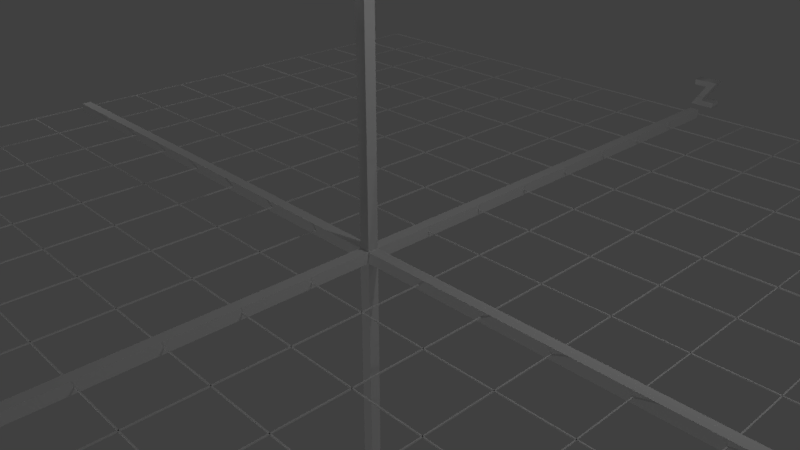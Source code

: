 # Source: grid.blend  (saved by Blender 2.79.0; exported with 4.5.12 LTS)
import bpy
from mathutils import Matrix  # noqa: F401  (used for matrix-valued properties, if any)

bpy.ops.wm.read_factory_settings(use_empty=True)
scene = bpy.context.scene
scene.name = 'Scene'

# ---- collections
col_collection_1 = bpy.data.collections.new('Collection 1'); scene.collection.children.link(col_collection_1)

# ---- materials (node trees are filled in below, after node groups)
mat_material = bpy.data.materials.new('Material')
mat_material.alpha_threshold = 0.0
mat_material.use_transparent_shadow = False
mat_material.roughness = 0.5
mat_material.line_color = (0.0, 0.0, 0.0, 1.0)

# ---- material node trees

# ---- world
world_world = bpy.data.worlds.new('World'); scene.world = world_world
world_world.color = (0.05088, 0.05088, 0.05088)
world_world.use_sun_shadow = False
world_world.sun_shadow_jitter_overblur = 0.0
world_world.cycles.sampling_method = 'MANUAL'

# ---- cameras
cam_camera = bpy.data.cameras.new('Camera')
cam_camera.clip_end = 100.0
cam_camera.lens = 35.0
cam_camera.sensor_width = 32.0
cam_camera.sensor_height = 18.0
cam_camera.ortho_scale = 7.314
cam_camera.dof.focus_distance = 0.0
cam_camera.dof.aperture_fstop = 128.0

# ---- lights
light_lamp_007 = bpy.data.lights.new('Lamp.007', 'POINT')
light_lamp_007.transmission_factor = 0.0
light_lamp_007.cutoff_distance = 30.0
light_lamp_007.energy = 100.0
light_lamp_007.shadow_buffer_clip_start = 1.001
light_lamp_007.shadow_soft_size = 0.1
light_lamp_007.shadow_maximum_resolution = 0.006
light_lamp_007.use_absolute_resolution = True
light_lamp_006 = bpy.data.lights.new('Lamp.006', 'POINT')
light_lamp_006.transmission_factor = 0.0
light_lamp_006.cutoff_distance = 30.0
light_lamp_006.energy = 100.0
light_lamp_006.shadow_buffer_clip_start = 1.001
light_lamp_006.shadow_soft_size = 0.1
light_lamp_006.shadow_maximum_resolution = 0.006
light_lamp_006.use_absolute_resolution = True
light_lamp_005 = bpy.data.lights.new('Lamp.005', 'POINT')
light_lamp_005.transmission_factor = 0.0
light_lamp_005.cutoff_distance = 30.0
light_lamp_005.energy = 100.0
light_lamp_005.shadow_buffer_clip_start = 1.001
light_lamp_005.shadow_soft_size = 0.1
light_lamp_005.shadow_maximum_resolution = 0.006
light_lamp_005.use_absolute_resolution = True
light_lamp_004 = bpy.data.lights.new('Lamp.004', 'POINT')
light_lamp_004.transmission_factor = 0.0
light_lamp_004.cutoff_distance = 30.0
light_lamp_004.energy = 100.0
light_lamp_004.shadow_buffer_clip_start = 1.001
light_lamp_004.shadow_soft_size = 0.1
light_lamp_004.shadow_maximum_resolution = 0.006
light_lamp_004.use_absolute_resolution = True
light_lamp_003 = bpy.data.lights.new('Lamp.003', 'POINT')
light_lamp_003.transmission_factor = 0.0
light_lamp_003.cutoff_distance = 30.0
light_lamp_003.energy = 100.0
light_lamp_003.shadow_buffer_clip_start = 1.001
light_lamp_003.shadow_soft_size = 0.1
light_lamp_003.shadow_maximum_resolution = 0.006
light_lamp_003.use_absolute_resolution = True
light_lamp_002 = bpy.data.lights.new('Lamp.002', 'POINT')
light_lamp_002.transmission_factor = 0.0
light_lamp_002.cutoff_distance = 30.0
light_lamp_002.energy = 100.0
light_lamp_002.shadow_buffer_clip_start = 1.001
light_lamp_002.shadow_soft_size = 0.1
light_lamp_002.shadow_maximum_resolution = 0.006
light_lamp_002.use_absolute_resolution = True
light_lamp_001 = bpy.data.lights.new('Lamp.001', 'POINT')
light_lamp_001.transmission_factor = 0.0
light_lamp_001.cutoff_distance = 30.0
light_lamp_001.energy = 100.0
light_lamp_001.shadow_buffer_clip_start = 1.001
light_lamp_001.shadow_soft_size = 0.1
light_lamp_001.shadow_maximum_resolution = 0.006
light_lamp_001.use_absolute_resolution = True
light_lamp = bpy.data.lights.new('Lamp', 'POINT')
light_lamp.transmission_factor = 0.0
light_lamp.cutoff_distance = 30.0
light_lamp.energy = 100.0
light_lamp.shadow_buffer_clip_start = 1.001
light_lamp.shadow_soft_size = 0.1
light_lamp.shadow_maximum_resolution = 0.006
light_lamp.use_absolute_resolution = True

# ---- meshes
me_cube = bpy.data.meshes.new('Cube')
me_cube.from_pydata([(1.0, 10.0, -10.0), (1.0, -10.0, -10.0), (-1.0, -10.0, -10.0), (-1.0, 10.0, -10.0), (1.0, 10.0, 10.0), (1.0, -10.0, 10.0), (-1.0, -10.0, 10.0), (-1.0, 10.0, 10.0), (1.0, 126.0, -1.0), (1.0, 124.0, -1.0), (-1.0, 124.0, -1.0), (-1.0, 126.0, -1.0), (1.0, 126.0, 1.0), (1.0, 124.0, 1.0), (-1.0, 124.0, 1.0), (-1.0, 126.0, 1.0), (1.0, 251.0, -1.0), (1.0, 249.0, -1.0), (-1.0, 249.0, -1.0), (-1.0, 251.0, -1.0), (1.0, 251.0, 1.0), (1.0, 249.0, 1.0), (-1.0, 249.0, 1.0), (-1.0, 251.0, 1.0), (1.0, 376.0, -1.0), (1.0, 374.0, -1.0), (-1.0, 374.0, -1.0), (-1.0, 376.0, -1.0), (1.0, 376.0, 1.0), (1.0, 374.0, 1.0), (-1.0, 374.0, 1.0), (-1.0, 376.0, 1.0), (1.0, 501.0, -1.0), (1.0, 499.0, -1.0), (-1.0, 499.0, -1.0), (-1.0, 501.0, -1.0), (1.0, 501.0, 1.0), (1.0, 499.0, 1.0), (-1.0, 499.0, 1.0), (-1.0, 501.0, 1.0), (1.0, 626.0, -1.0), (1.0, 624.0, -1.0), (-1.0, 624.0, -1.0), (-1.0, 626.0, -1.0), (1.0, 626.0, 1.0), (1.0, 624.0, 1.0), (-1.0, 624.0, 1.0), (-1.0, 626.0, 1.0), (1.0, 751.0, -1.0), (1.0, 749.0, -1.0), (-1.0, 749.0, -1.0), (-1.0, 751.0, -1.0), (1.0, 751.0, 1.0), (1.0, 749.0, 1.0), (-1.0, 749.0, 1.0), (-1.0, 751.0, 1.0), (1.0, 876.0, -1.0), (1.0, 874.0, -1.0), (-1.0, 874.0, -1.0), (-1.0, 876.0, -1.0), (1.0, 876.0, 1.0), (1.0, 874.0, 1.0), (-1.0, 874.0, 1.0), (-1.0, 876.0, 1.0), (1.0, 1001.0, -1.0), (1.0, 999.0, -1.0), (-1.0, 999.0, -1.0), (-1.0, 1001.0, -1.0), (1.0, 1001.0, 1.0), (1.0, 999.0, 1.0), (-1.0, 999.0, 1.0), (-1.0, 1001.0, 1.0), (1.0, -124.0, -1.0), (1.0, -126.0, -1.0), (-1.0, -126.0, -1.0), (-1.0, -124.0, -1.0), (1.0, -124.0, 1.0), (1.0, -126.0, 1.0), (-1.0, -126.0, 1.0), (-1.0, -124.0, 1.0), (1.0, -249.0, -1.0), (1.0, -251.0, -1.0), (-1.0, -251.0, -1.0), (-1.0, -249.0, -1.0), (1.0, -249.0, 1.0), (1.0, -251.0, 1.0), (-1.0, -251.0, 1.0), (-1.0, -249.0, 1.0), (1.0, -374.0, -1.0), (1.0, -376.0, -1.0), (-1.0, -376.0, -1.0), (-1.0, -374.0, -1.0), (1.0, -374.0, 1.0), (1.0, -376.0, 1.0), (-1.0, -376.0, 1.0), (-1.0, -374.0, 1.0), (1.0, -499.0, -1.0), (1.0, -501.0, -1.0), (-1.0, -501.0, -1.0), (-1.0, -499.0, -1.0), (1.0, -499.0, 1.0), (1.0, -501.0, 1.0), (-1.0, -501.0, 1.0), (-1.0, -499.0, 1.0), (1.0, -624.0, -1.0), (1.0, -626.0, -1.0), (-1.0, -626.0, -1.0), (-1.0, -624.0, -1.0), (1.0, -624.0, 1.0), (1.0, -626.0, 1.0), (-1.0, -626.0, 1.0), (-1.0, -624.0, 1.0), (1.0, -749.0, -1.0), (1.0, -751.0, -1.0), (-1.0, -751.0, -1.0), (-1.0, -749.0, -1.0), (1.0, -749.0, 1.0), (1.0, -751.0, 1.0), (-1.0, -751.0, 1.0), (-1.0, -749.0, 1.0), (1.0, -874.0, -1.0), (1.0, -876.0, -1.0), (-1.0, -876.0, -1.0), (-1.0, -874.0, -1.0), (1.0, -874.0, 1.0), (1.0, -876.0, 1.0), (-1.0, -876.0, 1.0), (-1.0, -874.0, 1.0), (1.0, -999.0, -1.0), (1.0, -1001.0, -1.0), (-1.0, -1001.0, -1.0), (-1.0, -999.0, -1.0), (1.0, -999.0, 1.0), (1.0, -1001.0, 1.0), (-1.0, -1001.0, 1.0), (-1.0, -999.0, 1.0), (-0.01, 1000.0, -10.0), (0.009999, 1000.0, -10.0), (0.01, -1000.0, -10.0), (-0.01, -1000.0, -10.0), (-0.01, 1000.0, 10.0), (0.009999, 1000.0, 10.0), (0.01, -1000.0, 10.0), (-0.01, -1000.0, 10.0), (-0.126, 1000.0, -1.0), (-0.124, 1000.0, -1.0), (-0.124, -1000.0, -1.0), (-0.126, -1000.0, -1.0), (-0.126, 1000.0, 1.0), (-0.124, 1000.0, 1.0), (-0.124, -1000.0, 1.0), (-0.126, -1000.0, 1.0), (-0.251, 1000.0, -1.0), (-0.249, 1000.0, -1.0), (-0.249, -1000.0, -1.0), (-0.251, -1000.0, -1.0), (-0.251, 1000.0, 1.0), (-0.249, 1000.0, 1.0), (-0.249, -1000.0, 1.0), (-0.251, -1000.0, 1.0), (-0.376, 1000.0, -1.0), (-0.374, 1000.0, -1.0), (-0.374, -1000.0, -1.0), (-0.376, -1000.0, -1.0), (-0.376, 1000.0, 1.0), (-0.374, 1000.0, 1.0), (-0.374, -1000.0, 1.0), (-0.376, -1000.0, 1.0), (-0.501, 1000.0, -1.0), (-0.499, 1000.0, -1.0), (-0.499, -1000.0, -1.0), (-0.501, -1000.0, -1.0), (-0.501, 1000.0, 1.0), (-0.499, 1000.0, 1.0), (-0.499, -1000.0, 1.0), (-0.501, -1000.0, 1.0), (-0.626, 1000.0, -1.0), (-0.624, 1000.0, -1.0), (-0.624, -1000.0, -1.0), (-0.626, -1000.0, -1.0), (-0.626, 1000.0, 1.0), (-0.624, 1000.0, 1.0), (-0.624, -1000.0, 1.0), (-0.626, -1000.0, 1.0), (-0.751, 1000.0, -1.0), (-0.749, 1000.0, -1.0), (-0.749, -1000.0, -1.0), (-0.751, -1000.0, -1.0), (-0.751, 1000.0, 1.0), (-0.749, 1000.0, 1.0), (-0.749, -1000.0, 1.0), (-0.751, -1000.0, 1.0), (-0.876, 1000.0, -1.0), (-0.874, 1000.0, -1.0), (-0.874, -1000.0, -1.0), (-0.876, -1000.0, -1.0), (-0.876, 1000.0, 1.0), (-0.874, 1000.0, 1.0), (-0.874, -1000.0, 1.0), (-0.876, -1000.0, 1.0), (-1.001, 1000.0, -1.0), (-0.999, 1000.0, -1.0), (-0.999, -1000.0, -1.0), (-1.001, -1000.0, -1.0), (-1.001, 1000.0, 1.0), (-0.999, 1000.0, 1.0), (-0.999, -1000.0, 1.0), (-1.001, -1000.0, 1.0), (0.124, 1000.0, -1.0), (0.126, 1000.0, -1.0), (0.126, -1000.0, -1.0), (0.124, -1000.0, -1.0), (0.124, 1000.0, 1.0), (0.126, 1000.0, 1.0), (0.126, -1000.0, 1.0), (0.124, -1000.0, 1.0), (0.249, 1000.0, -1.0), (0.251, 1000.0, -1.0), (0.251, -1000.0, -1.0), (0.249, -1000.0, -1.0), (0.249, 1000.0, 1.0), (0.251, 1000.0, 1.0), (0.251, -1000.0, 1.0), (0.249, -1000.0, 1.0), (0.374, 1000.0, -1.0), (0.376, 1000.0, -1.0), (0.376, -1000.0, -1.0), (0.374, -1000.0, -1.0), (0.374, 1000.0, 1.0), (0.376, 1000.0, 1.0), (0.376, -1000.0, 1.0), (0.374, -1000.0, 1.0), (0.499, 1000.0, -1.0), (0.501, 1000.0, -1.0), (0.501, -1000.0, -1.0), (0.499, -1000.0, -1.0), (0.499, 1000.0, 1.0), (0.501, 1000.0, 1.0), (0.501, -1000.0, 1.0), (0.499, -1000.0, 1.0), (0.624, 1000.0, -1.0), (0.626, 1000.0, -1.0), (0.626, -1000.0, -1.0), (0.624, -1000.0, -1.0), (0.624, 1000.0, 1.0), (0.626, 1000.0, 1.0), (0.626, -1000.0, 1.0), (0.624, -1000.0, 1.0), (0.749, 1000.0, -1.0), (0.751, 1000.0, -1.0), (0.751, -1000.0, -1.0), (0.749, -1000.0, -1.0), (0.749, 1000.0, 1.0), (0.751, 1000.0, 1.0), (0.751, -1000.0, 1.0), (0.749, -1000.0, 1.0), (0.874, 1000.0, -1.0), (0.876, 1000.0, -1.0), (0.876, -1000.0, -1.0), (0.874, -1000.0, -1.0), (0.874, 1000.0, 1.0), (0.876, 1000.0, 1.0), (0.876, -1000.0, 1.0), (0.874, -1000.0, 1.0), (0.999, 1000.0, -1.0), (1.001, 1000.0, -1.0), (1.001, -1000.0, -1.0), (0.999, -1000.0, -1.0), (0.999, 1000.0, 1.0), (1.001, 1000.0, 1.0), (1.001, -1000.0, 1.0), (0.999, -1000.0, 1.0), (-0.01, -10.0, -1000.0), (0.009999, -10.0, -1000.0), (0.01, -10.0, 1000.0), (-0.01, -10.0, 1000.0), (-0.01, 10.0, -1000.0), (0.009999, 10.0, -1000.0), (0.01, 10.0, 1000.0), (-0.01, 10.0, 1000.0)], [], [(0, 1, 2, 3), (4, 7, 6, 5), (0, 4, 5, 1), (1, 5, 6, 2), (2, 6, 7, 3), (4, 0, 3, 7), (8, 9, 10, 11), (12, 15, 14, 13), (8, 12, 13, 9), (9, 13, 14, 10), (10, 14, 15, 11), (12, 8, 11, 15), (16, 17, 18, 19), (20, 23, 22, 21), (16, 20, 21, 17), (17, 21, 22, 18), (18, 22, 23, 19), (20, 16, 19, 23), (24, 25, 26, 27), (28, 31, 30, 29), (24, 28, 29, 25), (25, 29, 30, 26), (26, 30, 31, 27), (28, 24, 27, 31), (32, 33, 34, 35), (36, 39, 38, 37), (32, 36, 37, 33), (33, 37, 38, 34), (34, 38, 39, 35), (36, 32, 35, 39), (40, 41, 42, 43), (44, 47, 46, 45), (40, 44, 45, 41), (41, 45, 46, 42), (42, 46, 47, 43), (44, 40, 43, 47), (48, 49, 50, 51), (52, 55, 54, 53), (48, 52, 53, 49), (49, 53, 54, 50), (50, 54, 55, 51), (52, 48, 51, 55), (56, 57, 58, 59), (60, 63, 62, 61), (56, 60, 61, 57), (57, 61, 62, 58), (58, 62, 63, 59), (60, 56, 59, 63), (64, 65, 66, 67), (68, 71, 70, 69), (64, 68, 69, 65), (65, 69, 70, 66), (66, 70, 71, 67), (68, 64, 67, 71), (72, 73, 74, 75), (76, 79, 78, 77), (72, 76, 77, 73), (73, 77, 78, 74), (74, 78, 79, 75), (76, 72, 75, 79), (80, 81, 82, 83), (84, 87, 86, 85), (80, 84, 85, 81), (81, 85, 86, 82), (82, 86, 87, 83), (84, 80, 83, 87), (88, 89, 90, 91), (92, 95, 94, 93), (88, 92, 93, 89), (89, 93, 94, 90), (90, 94, 95, 91), (92, 88, 91, 95), (96, 97, 98, 99), (100, 103, 102, 101), (96, 100, 101, 97), (97, 101, 102, 98), (98, 102, 103, 99), (100, 96, 99, 103), (104, 105, 106, 107), (108, 111, 110, 109), (104, 108, 109, 105), (105, 109, 110, 106), (106, 110, 111, 107), (108, 104, 107, 111), (112, 113, 114, 115), (116, 119, 118, 117), (112, 116, 117, 113), (113, 117, 118, 114), (114, 118, 119, 115), (116, 112, 115, 119), (120, 121, 122, 123), (124, 127, 126, 125), (120, 124, 125, 121), (121, 125, 126, 122), (122, 126, 127, 123), (124, 120, 123, 127), (128, 129, 130, 131), (132, 135, 134, 133), (128, 132, 133, 129), (129, 133, 134, 130), (130, 134, 135, 131), (132, 128, 131, 135), (136, 137, 138, 139), (140, 143, 142, 141), (136, 140, 141, 137), (137, 141, 142, 138), (138, 142, 143, 139), (140, 136, 139, 143), (144, 145, 146, 147), (148, 151, 150, 149), (144, 148, 149, 145), (145, 149, 150, 146), (146, 150, 151, 147), (148, 144, 147, 151), (152, 153, 154, 155), (156, 159, 158, 157), (152, 156, 157, 153), (153, 157, 158, 154), (154, 158, 159, 155), (156, 152, 155, 159), (160, 161, 162, 163), (164, 167, 166, 165), (160, 164, 165, 161), (161, 165, 166, 162), (162, 166, 167, 163), (164, 160, 163, 167), (168, 169, 170, 171), (172, 175, 174, 173), (168, 172, 173, 169), (169, 173, 174, 170), (170, 174, 175, 171), (172, 168, 171, 175), (176, 177, 178, 179), (180, 183, 182, 181), (176, 180, 181, 177), (177, 181, 182, 178), (178, 182, 183, 179), (180, 176, 179, 183), (184, 185, 186, 187), (188, 191, 190, 189), (184, 188, 189, 185), (185, 189, 190, 186), (186, 190, 191, 187), (188, 184, 187, 191), (192, 193, 194, 195), (196, 199, 198, 197), (192, 196, 197, 193), (193, 197, 198, 194), (194, 198, 199, 195), (196, 192, 195, 199), (200, 201, 202, 203), (204, 207, 206, 205), (200, 204, 205, 201), (201, 205, 206, 202), (202, 206, 207, 203), (204, 200, 203, 207), (208, 209, 210, 211), (212, 215, 214, 213), (208, 212, 213, 209), (209, 213, 214, 210), (210, 214, 215, 211), (212, 208, 211, 215), (216, 217, 218, 219), (220, 223, 222, 221), (216, 220, 221, 217), (217, 221, 222, 218), (218, 222, 223, 219), (220, 216, 219, 223), (224, 225, 226, 227), (228, 231, 230, 229), (224, 228, 229, 225), (225, 229, 230, 226), (226, 230, 231, 227), (228, 224, 227, 231), (232, 233, 234, 235), (236, 239, 238, 237), (232, 236, 237, 233), (233, 237, 238, 234), (234, 238, 239, 235), (236, 232, 235, 239), (240, 241, 242, 243), (244, 247, 246, 245), (240, 244, 245, 241), (241, 245, 246, 242), (242, 246, 247, 243), (244, 240, 243, 247), (248, 249, 250, 251), (252, 255, 254, 253), (248, 252, 253, 249), (249, 253, 254, 250), (250, 254, 255, 251), (252, 248, 251, 255), (256, 257, 258, 259), (260, 263, 262, 261), (256, 260, 261, 257), (257, 261, 262, 258), (258, 262, 263, 259), (260, 256, 259, 263), (264, 265, 266, 267), (268, 271, 270, 269), (264, 268, 269, 265), (265, 269, 270, 266), (266, 270, 271, 267), (268, 264, 267, 271), (272, 273, 274, 275), (276, 279, 278, 277), (272, 276, 277, 273), (273, 277, 278, 274), (274, 278, 279, 275), (276, 272, 275, 279)])
_uv = me_cube.uv_layers.new(name='UVMap')
_uv.uv.foreach_set('vector', [0.5233, 0.08772, 0.5233, 0.04821, 0.5715, 0.04821, 0.5715, 0.08772, 0.5764, 0.08488, 0.5262, 0.08488, 0.5262, 0.04372, 0.5764, 0.04372, 0.5618, 0.5351, 0.5558, 0.5351, 0.5558, 0.5346, 0.5618, 0.5346, 0.5802, 0.04188, 0.5802, 0.08328, 0.5301, 0.08328, 0.5301, 0.04188, 0.5618, 0.5356, 0.5558, 0.5356, 0.5558, 0.5351, 0.5618, 0.5351, 0.5807, 0.04491, 0.5807, 0.08071, 0.5374, 0.08071, 0.5374, 0.04491, 0.5564, 0.5368, 0.5564, 0.5368, 0.557, 0.5368, 0.557, 0.5368, 0.5564, 0.5359, 0.557, 0.5359, 0.557, 0.536, 0.5564, 0.536, 0.557, 0.5364, 0.5564, 0.5364, 0.5564, 0.5364, 0.557, 0.5364, 0.557, 0.5368, 0.557, 0.5367, 0.5576, 0.5367, 0.5576, 0.5368, 0.557, 0.537, 0.5564, 0.537, 0.5564, 0.537, 0.557, 0.537, 0.5576, 0.5359, 0.5576, 0.536, 0.557, 0.536, 0.557, 0.5359, 0.5564, 0.5371, 0.557, 0.5371, 0.557, 0.5372, 0.5564, 0.5372, 0.5558, 0.5381, 0.5564, 0.5381, 0.5564, 0.5381, 0.5558, 0.5381, 0.557, 0.5378, 0.5564, 0.5378, 0.5564, 0.5377, 0.557, 0.5377, 0.5576, 0.5366, 0.5576, 0.5367, 0.557, 0.5367, 0.557, 0.5366, 0.557, 0.5359, 0.5564, 0.5359, 0.5564, 0.5359, 0.557, 0.5359, 0.557, 0.5356, 0.557, 0.5356, 0.5576, 0.5356, 0.5576, 0.5356, 0.5564, 0.5369, 0.557, 0.5369, 0.557, 0.537, 0.5564, 0.537, 0.5558, 0.5379, 0.5564, 0.5379, 0.5564, 0.5379, 0.5558, 0.5379, 0.557, 0.5363, 0.5564, 0.5363, 0.5564, 0.5363, 0.557, 0.5363, 0.557, 0.5373, 0.557, 0.5372, 0.5576, 0.5372, 0.5576, 0.5373, 0.557, 0.5358, 0.5564, 0.5358, 0.5564, 0.5358, 0.557, 0.5358, 0.5576, 0.5357, 0.5576, 0.5358, 0.557, 0.5358, 0.557, 0.5357, 0.5558, 0.538, 0.5564, 0.538, 0.5564, 0.5381, 0.5558, 0.5381, 0.5564, 0.536, 0.557, 0.536, 0.557, 0.5361, 0.5564, 0.5361, 0.557, 0.5359, 0.5564, 0.5359, 0.5564, 0.5358, 0.557, 0.5358, 0.5576, 0.5369, 0.5576, 0.5369, 0.557, 0.5369, 0.557, 0.5369, 0.557, 0.5356, 0.5564, 0.5356, 0.5564, 0.5356, 0.557, 0.5356, 0.5576, 0.5356, 0.5576, 0.5357, 0.557, 0.5357, 0.557, 0.5356, 0.5564, 0.5379, 0.5564, 0.5378, 0.557, 0.5378, 0.557, 0.5379, 0.557, 0.5358, 0.5564, 0.5358, 0.5564, 0.5357, 0.557, 0.5357, 0.557, 0.5376, 0.5564, 0.5376, 0.5564, 0.5376, 0.557, 0.5376, 0.557, 0.5368, 0.557, 0.5368, 0.5576, 0.5368, 0.5576, 0.5368, 0.557, 0.5357, 0.5564, 0.5357, 0.5564, 0.5356, 0.557, 0.5356, 0.5576, 0.536, 0.5576, 0.5361, 0.557, 0.5361, 0.557, 0.536, 0.5564, 0.5377, 0.5558, 0.5377, 0.5558, 0.5377, 0.5564, 0.5377, 0.5564, 0.538, 0.557, 0.538, 0.557, 0.538, 0.5564, 0.538, 0.557, 0.5357, 0.5564, 0.5357, 0.5564, 0.5357, 0.557, 0.5357, 0.5576, 0.5371, 0.5576, 0.5371, 0.557, 0.5371, 0.557, 0.5371, 0.5564, 0.5379, 0.5558, 0.5379, 0.5558, 0.5378, 0.5564, 0.5378, 0.5576, 0.537, 0.5576, 0.537, 0.557, 0.537, 0.557, 0.537, 0.5558, 0.5376, 0.5564, 0.5376, 0.5564, 0.5376, 0.5558, 0.5376, 0.5564, 0.5382, 0.5558, 0.5382, 0.5558, 0.5382, 0.5564, 0.5382, 0.557, 0.5379, 0.5564, 0.5379, 0.5564, 0.5379, 0.557, 0.5379, 0.557, 0.5373, 0.557, 0.5373, 0.5576, 0.5373, 0.5576, 0.5373, 0.5564, 0.5378, 0.5558, 0.5378, 0.5558, 0.5378, 0.5564, 0.5378, 0.5576, 0.5382, 0.5576, 0.5382, 0.557, 0.5382, 0.557, 0.5382, 0.5558, 0.538, 0.5564, 0.538, 0.5564, 0.538, 0.5558, 0.538, 0.5564, 0.5366, 0.557, 0.5366, 0.557, 0.5367, 0.5564, 0.5367, 0.557, 0.5366, 0.5564, 0.5366, 0.5564, 0.5365, 0.557, 0.5365, 0.557, 0.5382, 0.557, 0.5382, 0.5564, 0.5382, 0.5564, 0.5382, 0.5564, 0.5382, 0.5564, 0.5381, 0.557, 0.5381, 0.557, 0.5382, 0.557, 0.5359, 0.557, 0.5358, 0.5576, 0.5358, 0.5576, 0.5359, 0.5564, 0.5373, 0.557, 0.5373, 0.557, 0.5374, 0.5564, 0.5374, 0.5564, 0.5365, 0.557, 0.5365, 0.557, 0.5365, 0.5564, 0.5365, 0.557, 0.5374, 0.5564, 0.5374, 0.5564, 0.5374, 0.557, 0.5374, 0.5576, 0.5371, 0.5576, 0.5372, 0.557, 0.5372, 0.557, 0.5371, 0.557, 0.5362, 0.5564, 0.5362, 0.5564, 0.5361, 0.557, 0.5361, 0.557, 0.5359, 0.557, 0.5359, 0.5576, 0.5359, 0.5576, 0.5359, 0.5564, 0.5371, 0.557, 0.5371, 0.557, 0.5371, 0.5564, 0.5371, 0.5564, 0.5369, 0.5564, 0.5369, 0.557, 0.5369, 0.557, 0.5369, 0.557, 0.5373, 0.5564, 0.5373, 0.5564, 0.5372, 0.557, 0.5372, 0.5576, 0.5366, 0.5576, 0.5366, 0.557, 0.5366, 0.557, 0.5366, 0.557, 0.5369, 0.5564, 0.5369, 0.5564, 0.5368, 0.557, 0.5368, 0.5576, 0.5381, 0.5576, 0.5381, 0.557, 0.5381, 0.557, 0.5381, 0.5564, 0.5372, 0.557, 0.5372, 0.557, 0.5372, 0.5564, 0.5372, 0.5564, 0.5373, 0.5564, 0.5373, 0.557, 0.5373, 0.557, 0.5373, 0.557, 0.5377, 0.5564, 0.5377, 0.5564, 0.5377, 0.557, 0.5377, 0.5576, 0.5368, 0.5576, 0.5369, 0.557, 0.5369, 0.557, 0.5368, 0.557, 0.536, 0.5564, 0.536, 0.5564, 0.536, 0.557, 0.536, 0.5576, 0.536, 0.5576, 0.536, 0.557, 0.536, 0.557, 0.536, 0.5564, 0.5364, 0.5564, 0.5363, 0.557, 0.5363, 0.557, 0.5364, 0.5558, 0.5381, 0.5564, 0.5381, 0.5564, 0.5382, 0.5558, 0.5382, 0.557, 0.5378, 0.5564, 0.5378, 0.5564, 0.5378, 0.557, 0.5378, 0.557, 0.5372, 0.557, 0.5372, 0.5576, 0.5372, 0.5576, 0.5372, 0.557, 0.5375, 0.5564, 0.5375, 0.5564, 0.5374, 0.557, 0.5374, 0.5576, 0.5357, 0.5576, 0.5357, 0.557, 0.5357, 0.557, 0.5357, 0.5564, 0.5363, 0.5564, 0.5362, 0.557, 0.5362, 0.557, 0.5363, 0.557, 0.5367, 0.557, 0.5367, 0.5564, 0.5367, 0.5564, 0.5367, 0.557, 0.5377, 0.5564, 0.5377, 0.5564, 0.5376, 0.557, 0.5376, 0.5576, 0.5367, 0.5576, 0.5367, 0.557, 0.5367, 0.557, 0.5367, 0.557, 0.5361, 0.5564, 0.5361, 0.5564, 0.5361, 0.557, 0.5361, 0.557, 0.5375, 0.557, 0.5375, 0.5576, 0.5375, 0.5576, 0.5375, 0.5564, 0.5367, 0.557, 0.5367, 0.557, 0.5368, 0.5564, 0.5368, 0.5564, 0.5379, 0.557, 0.5379, 0.557, 0.538, 0.5564, 0.538, 0.5564, 0.5376, 0.557, 0.5376, 0.557, 0.5376, 0.5564, 0.5376, 0.5564, 0.5381, 0.5564, 0.5381, 0.557, 0.5381, 0.557, 0.5381, 0.5564, 0.538, 0.5558, 0.538, 0.5558, 0.5379, 0.5564, 0.5379, 0.557, 0.5358, 0.557, 0.5358, 0.5576, 0.5358, 0.5576, 0.5358, 0.5558, 0.5376, 0.5564, 0.5376, 0.5564, 0.5377, 0.5558, 0.5377, 0.5564, 0.5362, 0.5564, 0.5362, 0.557, 0.5362, 0.557, 0.5362, 0.557, 0.5375, 0.5564, 0.5375, 0.5564, 0.5375, 0.557, 0.5375, 0.557, 0.5374, 0.557, 0.5373, 0.5576, 0.5373, 0.5576, 0.5374, 0.5564, 0.5378, 0.5558, 0.5378, 0.5558, 0.5377, 0.5564, 0.5377, 0.5576, 0.5374, 0.5576, 0.5375, 0.557, 0.5375, 0.557, 0.5374, 0.5564, 0.5366, 0.557, 0.5366, 0.557, 0.5366, 0.5564, 0.5366, 0.5558, 0.5376, 0.5564, 0.5376, 0.5564, 0.5376, 0.5558, 0.5376, 0.557, 0.5365, 0.5564, 0.5365, 0.5564, 0.5364, 0.557, 0.5364, 0.5576, 0.5369, 0.5576, 0.537, 0.557, 0.537, 0.557, 0.5369, 0.5564, 0.5381, 0.5564, 0.538, 0.557, 0.538, 0.557, 0.5381, 0.5576, 0.5374, 0.5576, 0.5374, 0.557, 0.5374, 0.557, 0.5374, 0.9894, 0.7846, 0.9077, 0.7846, 0.9077, 0.709, 0.9894, 0.709, 0.9256, 0.7319, 0.9256, 0.7734, 0.966, 0.7744, 0.966, 0.7329, 0.557, 0.538, 0.557, 0.5376, 0.557, 0.5376, 0.557, 0.538, 0.9726, 0.7784, 0.9183, 0.7784, 0.9183, 0.7255, 0.9726, 0.7255, 0.557, 0.538, 0.557, 0.5376, 0.557, 0.5376, 0.557, 0.538, 0.9833, 0.7853, 0.9258, 0.7853, 0.9258, 0.7302, 0.9833, 0.7302, 0.5618, 0.5835, 0.5618, 0.5835, 0.5618, 0.5346, 0.5618, 0.5346, 0.5618, 0.5346, 0.5618, 0.5835, 0.5618, 0.5835, 0.5618, 0.5346, 0.557, 0.5361, 0.557, 0.5361, 0.557, 0.5361, 0.557, 0.5361, 0.5439, 0.5835, 0.5433, 0.5835, 0.5433, 0.5346, 0.5439, 0.5346, 0.557, 0.5365, 0.557, 0.5365, 0.557, 0.5365, 0.557, 0.5365, 0.5558, 0.5835, 0.5552, 0.5835, 0.5552, 0.5346, 0.5558, 0.5346, 0.5618, 0.5346, 0.5618, 0.5346, 0.5618, 0.5835, 0.5618, 0.5835, 0.5618, 0.5346, 0.5618, 0.5835, 0.5618, 0.5835, 0.5618, 0.5346, 0.557, 0.5362, 0.557, 0.5361, 0.557, 0.5361, 0.557, 0.5362, 0.5445, 0.5835, 0.5439, 0.5835, 0.5439, 0.5346, 0.5445, 0.5346, 0.557, 0.5362, 0.557, 0.5362, 0.557, 0.5362, 0.557, 0.5362, 0.5546, 0.5835, 0.554, 0.5835, 0.554, 0.5346, 0.5546, 0.5346, 0.5618, 0.5835, 0.5618, 0.5835, 0.5618, 0.5346, 0.5618, 0.5346, 0.5618, 0.5835, 0.5618, 0.5346, 0.5618, 0.5346, 0.5618, 0.5835, 0.557, 0.5362, 0.557, 0.5363, 0.557, 0.5363, 0.557, 0.5362, 0.5457, 0.5835, 0.5451, 0.5835, 0.5451, 0.5346, 0.5457, 0.5346, 0.557, 0.5365, 0.557, 0.5365, 0.557, 0.5365, 0.557, 0.5365, 0.5552, 0.5835, 0.5546, 0.5835, 0.5546, 0.5346, 0.5552, 0.5346, 0.5618, 0.5835, 0.5618, 0.5835, 0.5618, 0.5346, 0.5618, 0.5346, 0.5618, 0.5346, 0.5618, 0.5835, 0.5618, 0.5835, 0.5618, 0.5346, 0.557, 0.5364, 0.557, 0.5363, 0.557, 0.5363, 0.557, 0.5364, 0.5379, 0.5835, 0.5373, 0.5835, 0.5373, 0.5346, 0.5379, 0.5346, 0.557, 0.5363, 0.557, 0.5363, 0.557, 0.5363, 0.557, 0.5363, 0.554, 0.5835, 0.5534, 0.5835, 0.5534, 0.5346, 0.554, 0.5346, 0.5618, 0.5835, 0.5618, 0.5835, 0.5618, 0.5346, 0.5618, 0.5346, 0.5618, 0.5835, 0.5618, 0.5346, 0.5618, 0.5346, 0.5618, 0.5835, 0.557, 0.5365, 0.557, 0.5365, 0.557, 0.5365, 0.557, 0.5365, 0.5421, 0.5835, 0.5415, 0.5835, 0.5415, 0.5346, 0.5421, 0.5346, 0.557, 0.5364, 0.557, 0.5365, 0.557, 0.5365, 0.557, 0.5364, 0.5498, 0.5835, 0.5493, 0.5835, 0.5493, 0.5346, 0.5498, 0.5346, 0.5618, 0.5835, 0.5618, 0.5835, 0.5618, 0.5346, 0.5618, 0.5346, 0.5618, 0.5835, 0.5618, 0.5346, 0.5618, 0.5346, 0.5618, 0.5835, 0.557, 0.5364, 0.557, 0.5364, 0.557, 0.5364, 0.557, 0.5364, 0.5427, 0.5835, 0.5421, 0.5835, 0.5421, 0.5346, 0.5427, 0.5346, 0.557, 0.5361, 0.557, 0.5361, 0.557, 0.5361, 0.557, 0.5361, 0.5487, 0.5835, 0.5481, 0.5835, 0.5481, 0.5346, 0.5487, 0.5346, 0.5618, 0.5835, 0.5618, 0.5835, 0.5618, 0.5346, 0.5618, 0.5346, 0.5618, 0.5835, 0.5618, 0.5346, 0.5618, 0.5346, 0.5618, 0.5835, 0.557, 0.5362, 0.557, 0.5362, 0.557, 0.5362, 0.557, 0.5362, 0.5385, 0.5835, 0.5379, 0.5835, 0.5379, 0.5346, 0.5385, 0.5346, 0.557, 0.5364, 0.557, 0.5364, 0.557, 0.5364, 0.557, 0.5364, 0.5469, 0.5835, 0.5463, 0.5835, 0.5463, 0.5346, 0.5469, 0.5346, 0.5618, 0.5835, 0.5618, 0.5835, 0.5618, 0.5346, 0.5618, 0.5346, 0.5618, 0.5346, 0.5618, 0.5835, 0.5618, 0.5835, 0.5618, 0.5346, 0.557, 0.5363, 0.557, 0.5362, 0.557, 0.5362, 0.557, 0.5363, 0.5433, 0.5835, 0.5427, 0.5835, 0.5427, 0.5346, 0.5433, 0.5346, 0.557, 0.5365, 0.557, 0.5364, 0.557, 0.5364, 0.557, 0.5365, 0.5481, 0.5835, 0.5475, 0.5835, 0.5475, 0.5346, 0.5481, 0.5346, 0.5618, 0.5835, 0.5618, 0.5835, 0.5618, 0.5346, 0.5618, 0.5346, 0.5618, 0.5835, 0.5618, 0.5346, 0.5618, 0.5346, 0.5618, 0.5835, 0.557, 0.5362, 0.557, 0.5362, 0.557, 0.5362, 0.557, 0.5362, 0.5397, 0.5835, 0.5391, 0.5835, 0.5391, 0.5346, 0.5397, 0.5346, 0.557, 0.5362, 0.557, 0.5362, 0.557, 0.5362, 0.557, 0.5362, 0.5534, 0.5835, 0.5528, 0.5835, 0.5528, 0.5346, 0.5534, 0.5346, 0.5618, 0.5835, 0.5618, 0.5835, 0.5618, 0.5346, 0.5618, 0.5346, 0.5618, 0.5835, 0.5618, 0.5346, 0.5618, 0.5346, 0.5618, 0.5835, 0.557, 0.5365, 0.557, 0.5364, 0.557, 0.5364, 0.557, 0.5365, 0.5391, 0.5835, 0.5385, 0.5835, 0.5385, 0.5346, 0.5391, 0.5346, 0.557, 0.5363, 0.557, 0.5363, 0.557, 0.5363, 0.557, 0.5363, 0.5528, 0.5835, 0.5522, 0.5835, 0.5522, 0.5346, 0.5528, 0.5346, 0.5618, 0.5835, 0.5618, 0.5835, 0.5618, 0.5346, 0.5618, 0.5346, 0.5618, 0.5346, 0.5618, 0.5835, 0.5618, 0.5835, 0.5618, 0.5346, 0.557, 0.5363, 0.557, 0.5363, 0.557, 0.5363, 0.557, 0.5363, 0.5373, 0.5835, 0.5367, 0.5835, 0.5367, 0.5346, 0.5373, 0.5346, 0.557, 0.5362, 0.557, 0.5363, 0.557, 0.5363, 0.557, 0.5362, 0.5516, 0.5835, 0.551, 0.5835, 0.551, 0.5346, 0.5516, 0.5346, 0.5618, 0.5835, 0.5618, 0.5835, 0.5618, 0.5346, 0.5618, 0.5346, 0.5618, 0.5835, 0.5618, 0.5346, 0.5618, 0.5346, 0.5618, 0.5835, 0.557, 0.5364, 0.557, 0.5363, 0.557, 0.5363, 0.557, 0.5364, 0.5409, 0.5835, 0.5403, 0.5835, 0.5403, 0.5346, 0.5409, 0.5346, 0.557, 0.5362, 0.557, 0.5361, 0.557, 0.5361, 0.557, 0.5362, 0.5522, 0.5835, 0.5516, 0.5835, 0.5516, 0.5346, 0.5522, 0.5346, 0.5618, 0.5835, 0.5618, 0.5835, 0.5618, 0.5346, 0.5618, 0.5346, 0.5618, 0.5346, 0.5618, 0.5835, 0.5618, 0.5835, 0.5618, 0.5346, 0.557, 0.5364, 0.557, 0.5364, 0.557, 0.5364, 0.557, 0.5364, 0.5415, 0.5835, 0.5409, 0.5835, 0.5409, 0.5346, 0.5415, 0.5346, 0.557, 0.5364, 0.557, 0.5363, 0.557, 0.5363, 0.557, 0.5364, 0.551, 0.5835, 0.5504, 0.5835, 0.5504, 0.5346, 0.551, 0.5346, 0.5618, 0.5835, 0.5618, 0.5835, 0.5618, 0.5346, 0.5618, 0.5346, 0.5618, 0.5346, 0.5618, 0.5835, 0.5618, 0.5835, 0.5618, 0.5346, 0.557, 0.5361, 0.557, 0.5361, 0.557, 0.5361, 0.557, 0.5361, 0.5403, 0.5835, 0.5397, 0.5835, 0.5397, 0.5346, 0.5403, 0.5346, 0.557, 0.5362, 0.557, 0.5361, 0.557, 0.5361, 0.557, 0.5362, 0.5504, 0.5835, 0.5498, 0.5835, 0.5498, 0.5346, 0.5504, 0.5346, 0.5618, 0.5835, 0.5618, 0.5835, 0.5618, 0.5346, 0.5618, 0.5346, 0.5618, 0.5346, 0.5618, 0.5835, 0.5618, 0.5835, 0.5618, 0.5346, 0.557, 0.5363, 0.557, 0.5363, 0.557, 0.5363, 0.557, 0.5363, 0.5451, 0.5835, 0.5445, 0.5835, 0.5445, 0.5346, 0.5451, 0.5346, 0.557, 0.5362, 0.557, 0.5363, 0.557, 0.5363, 0.557, 0.5362, 0.5493, 0.5835, 0.5487, 0.5835, 0.5487, 0.5346, 0.5493, 0.5346, 0.5618, 0.5835, 0.5618, 0.5835, 0.5618, 0.5346, 0.5618, 0.5346, 0.5618, 0.5346, 0.5618, 0.5835, 0.5618, 0.5835, 0.5618, 0.5346, 0.557, 0.5362, 0.557, 0.5361, 0.557, 0.5361, 0.557, 0.5362, 0.5457, 0.5346, 0.5463, 0.5346, 0.5463, 0.5835, 0.5457, 0.5835, 0.557, 0.5361, 0.557, 0.5361, 0.557, 0.5361, 0.557, 0.5361, 0.5475, 0.5835, 0.5469, 0.5835, 0.5469, 0.5346, 0.5475, 0.5346, 0.5982, 0.9759, 0.5289, 0.9759, 0.5289, 0.9069, 0.5982, 0.9069, 0.593, 0.9611, 0.593, 0.9053, 0.5373, 0.9053, 0.5373, 0.9611, 0.557, 0.5376, 0.557, 0.538, 0.557, 0.538, 0.557, 0.5376, 0.5276, 0.906, 0.5982, 0.906, 0.5982, 0.9698, 0.5276, 0.9698, 0.557, 0.538, 0.557, 0.5376, 0.557, 0.5376, 0.557, 0.538, 0.5943, 0.9681, 0.5305, 0.9681, 0.5305, 0.9108, 0.5943, 0.9108])
_ca = me_cube.color_attributes.new('Col', 'BYTE_COLOR', 'CORNER')
_ca.data.foreach_set('color', [1.0, 1.0, 1.0, 1.0, 1.0, 1.0, 1.0, 1.0, 1.0, 1.0, 1.0, 1.0, 1.0, 1.0, 1.0, 1.0, 1.0, 1.0, 1.0, 1.0, 1.0, 1.0, 1.0, 1.0, 1.0, 1.0, 1.0, 1.0, 1.0, 1.0, 1.0, 1.0, 1.0, 1.0, 1.0, 1.0, 1.0, 1.0, 1.0, 1.0, 1.0, 1.0, 1.0, 1.0, 1.0, 1.0, 1.0, 1.0, 1.0, 1.0, 1.0, 1.0, 1.0, 1.0, 1.0, 1.0, 1.0, 1.0, 1.0, 1.0, 1.0, 1.0, 1.0, 1.0, 1.0, 1.0, 1.0, 1.0, 1.0, 1.0, 1.0, 1.0, 1.0, 1.0, 1.0, 1.0, 1.0, 1.0, 1.0, 1.0, 1.0, 1.0, 1.0, 1.0, 1.0, 1.0, 1.0, 1.0, 1.0, 1.0, 1.0, 1.0, 1.0, 1.0, 1.0, 1.0, 1.0, 1.0, 1.0, 1.0, 1.0, 1.0, 1.0, 1.0, 1.0, 1.0, 1.0, 1.0, 1.0, 1.0, 1.0, 1.0, 1.0, 1.0, 1.0, 1.0, 1.0, 1.0, 1.0, 1.0, 1.0, 1.0, 1.0, 1.0, 1.0, 1.0, 1.0, 1.0, 1.0, 1.0, 1.0, 1.0, 1.0, 1.0, 1.0, 1.0, 1.0, 1.0, 1.0, 1.0, 1.0, 1.0, 1.0, 1.0, 1.0, 1.0, 1.0, 1.0, 1.0, 1.0, 1.0, 1.0, 1.0, 1.0, 1.0, 1.0, 1.0, 1.0, 1.0, 1.0, 1.0, 1.0, 1.0, 1.0, 1.0, 1.0, 1.0, 1.0, 1.0, 1.0, 1.0, 1.0, 1.0, 1.0, 1.0, 1.0, 1.0, 1.0, 1.0, 1.0, 1.0, 1.0, 1.0, 1.0, 1.0, 1.0, 1.0, 1.0, 1.0, 1.0, 1.0, 1.0, 1.0, 1.0, 1.0, 1.0, 1.0, 1.0, 1.0, 1.0, 1.0, 1.0, 1.0, 1.0, 1.0, 1.0, 1.0, 1.0, 1.0, 1.0, 1.0, 1.0, 1.0, 1.0, 1.0, 1.0, 1.0, 1.0, 1.0, 1.0, 1.0, 1.0, 1.0, 1.0, 1.0, 1.0, 1.0, 1.0, 1.0, 1.0, 1.0, 1.0, 1.0, 1.0, 1.0, 1.0, 1.0, 1.0, 1.0, 1.0, 1.0, 1.0, 1.0, 1.0, 1.0, 1.0, 1.0, 1.0, 1.0, 1.0, 1.0, 1.0, 1.0, 1.0, 1.0, 1.0, 1.0, 1.0, 1.0, 1.0, 1.0, 1.0, 1.0, 1.0, 1.0, 1.0, 1.0, 1.0, 1.0, 1.0, 1.0, 1.0, 1.0, 1.0, 1.0, 1.0, 1.0, 1.0, 1.0, 1.0, 1.0, 1.0, 1.0, 1.0, 1.0, 1.0, 1.0, 1.0, 1.0, 1.0, 1.0, 1.0, 1.0, 1.0, 1.0, 1.0, 1.0, 1.0, 1.0, 1.0, 1.0, 1.0, 1.0, 1.0, 1.0, 1.0, 1.0, 1.0, 1.0, 1.0, 1.0, 1.0, 1.0, 1.0, 1.0, 1.0, 1.0, 1.0, 1.0, 1.0, 1.0, 1.0, 1.0, 1.0, 1.0, 1.0, 1.0, 1.0, 1.0, 1.0, 1.0, 1.0, 1.0, 1.0, 1.0, 1.0, 1.0, 1.0, 1.0, 1.0, 1.0, 1.0, 1.0, 1.0, 1.0, 1.0, 1.0, 1.0, 1.0, 1.0, 1.0, 1.0, 1.0, 1.0, 1.0, 1.0, 1.0, 1.0, 1.0, 1.0, 1.0, 1.0, 1.0, 1.0, 1.0, 1.0, 1.0, 1.0, 1.0, 1.0, 1.0, 1.0, 1.0, 1.0, 1.0, 1.0, 1.0, 1.0, 1.0, 1.0, 1.0, 1.0, 1.0, 1.0, 1.0, 1.0, 1.0, 1.0, 1.0, 1.0, 1.0, 1.0, 1.0, 1.0, 1.0, 1.0, 1.0, 1.0, 1.0, 1.0, 1.0, 1.0, 1.0, 1.0, 1.0, 1.0, 1.0, 1.0, 1.0, 1.0, 1.0, 1.0, 1.0, 1.0, 1.0, 1.0, 1.0, 1.0, 1.0, 1.0, 1.0, 1.0, 1.0, 1.0, 1.0, 1.0, 1.0, 1.0, 1.0, 1.0, 1.0, 1.0, 1.0, 1.0, 1.0, 1.0, 1.0, 1.0, 1.0, 1.0, 1.0, 1.0, 1.0, 1.0, 1.0, 1.0, 1.0, 1.0, 1.0, 1.0, 1.0, 1.0, 1.0, 1.0, 1.0, 1.0, 1.0, 1.0, 1.0, 1.0, 1.0, 1.0, 1.0, 1.0, 1.0, 1.0, 1.0, 1.0, 1.0, 1.0, 1.0, 1.0, 1.0, 1.0, 1.0, 1.0, 1.0, 1.0, 1.0, 1.0, 1.0, 1.0, 1.0, 1.0, 1.0, 1.0, 1.0, 1.0, 1.0, 1.0, 1.0, 1.0, 1.0, 1.0, 1.0, 1.0, 1.0, 1.0, 1.0, 1.0, 1.0, 1.0, 1.0, 1.0, 1.0, 1.0, 1.0, 1.0, 1.0, 1.0, 1.0, 1.0, 1.0, 1.0, 1.0, 1.0, 1.0, 1.0, 1.0, 1.0, 1.0, 1.0, 1.0, 1.0, 1.0, 1.0, 1.0, 1.0, 1.0, 1.0, 1.0, 1.0, 1.0, 1.0, 1.0, 1.0, 1.0, 1.0, 1.0, 1.0, 1.0, 1.0, 1.0, 1.0, 1.0, 1.0, 1.0, 1.0, 1.0, 1.0, 1.0, 1.0, 1.0, 1.0, 1.0, 1.0, 1.0, 1.0, 1.0, 1.0, 1.0, 1.0, 1.0, 1.0, 1.0, 1.0, 1.0, 1.0, 1.0, 1.0, 1.0, 1.0, 1.0, 1.0, 1.0, 1.0, 1.0, 1.0, 1.0, 1.0, 1.0, 1.0, 1.0, 1.0, 1.0, 1.0, 1.0, 1.0, 1.0, 1.0, 1.0, 1.0, 1.0, 1.0, 1.0, 1.0, 1.0, 1.0, 1.0, 1.0, 1.0, 1.0, 1.0, 1.0, 1.0, 1.0, 1.0, 1.0, 1.0, 1.0, 1.0, 1.0, 1.0, 1.0, 1.0, 1.0, 1.0, 1.0, 1.0, 1.0, 1.0, 1.0, 1.0, 1.0, 1.0, 1.0, 1.0, 1.0, 1.0, 1.0, 1.0, 1.0, 1.0, 1.0, 1.0, 1.0, 1.0, 1.0, 1.0, 1.0, 1.0, 1.0, 1.0, 1.0, 1.0, 1.0, 1.0, 1.0, 1.0, 1.0, 1.0, 1.0, 1.0, 1.0, 1.0, 1.0, 1.0, 1.0, 1.0, 1.0, 1.0, 1.0, 1.0, 1.0, 1.0, 1.0, 1.0, 1.0, 1.0, 1.0, 1.0, 1.0, 1.0, 1.0, 1.0, 1.0, 1.0, 1.0, 1.0, 1.0, 1.0, 1.0, 1.0, 1.0, 1.0, 1.0, 1.0, 1.0, 1.0, 1.0, 1.0, 1.0, 1.0, 1.0, 1.0, 1.0, 1.0, 1.0, 1.0, 1.0, 1.0, 1.0, 1.0, 1.0, 1.0, 1.0, 1.0, 1.0, 1.0, 1.0, 1.0, 1.0, 1.0, 1.0, 1.0, 1.0, 1.0, 1.0, 1.0, 1.0, 1.0, 1.0, 1.0, 1.0, 1.0, 1.0, 1.0, 1.0, 1.0, 1.0, 1.0, 1.0, 1.0, 1.0, 1.0, 1.0, 1.0, 1.0, 1.0, 1.0, 1.0, 1.0, 1.0, 1.0, 1.0, 1.0, 1.0, 1.0, 1.0, 1.0, 1.0, 1.0, 1.0, 1.0, 1.0, 1.0, 1.0, 1.0, 1.0, 1.0, 1.0, 1.0, 1.0, 1.0, 1.0, 1.0, 1.0, 1.0, 1.0, 1.0, 1.0, 1.0, 1.0, 1.0, 1.0, 1.0, 1.0, 1.0, 1.0, 1.0, 1.0, 1.0, 1.0, 1.0, 1.0, 1.0, 1.0, 1.0, 1.0, 1.0, 1.0, 1.0, 1.0, 1.0, 1.0, 1.0, 1.0, 1.0, 1.0, 1.0, 1.0, 1.0, 1.0, 1.0, 1.0, 1.0, 1.0, 1.0, 1.0, 1.0, 1.0, 1.0, 1.0, 1.0, 1.0, 1.0, 1.0, 1.0, 1.0, 1.0, 1.0, 1.0, 1.0, 1.0, 1.0, 1.0, 1.0, 1.0, 1.0, 1.0, 1.0, 1.0, 1.0, 1.0, 1.0, 1.0, 1.0, 1.0, 1.0, 1.0, 1.0, 1.0, 1.0, 1.0, 1.0, 1.0, 1.0, 1.0, 1.0, 1.0, 1.0, 1.0, 1.0, 1.0, 1.0, 1.0, 1.0, 1.0, 1.0, 1.0, 1.0, 1.0, 1.0, 1.0, 1.0, 1.0, 1.0, 1.0, 1.0, 1.0, 1.0, 1.0, 1.0, 1.0, 1.0, 1.0, 1.0, 1.0, 1.0, 1.0, 1.0, 1.0, 1.0, 1.0, 1.0, 1.0, 1.0, 1.0, 1.0, 1.0, 1.0, 1.0, 1.0, 1.0, 1.0, 1.0, 1.0, 1.0, 1.0, 1.0, 1.0, 1.0, 1.0, 1.0, 1.0, 1.0, 1.0, 1.0, 1.0, 1.0, 1.0, 1.0, 1.0, 1.0, 1.0, 1.0, 1.0, 1.0, 1.0, 1.0, 1.0, 1.0, 1.0, 1.0, 1.0, 1.0, 1.0, 1.0, 1.0, 1.0, 1.0, 1.0, 1.0, 1.0, 1.0, 1.0, 1.0, 1.0, 1.0, 1.0, 1.0, 1.0, 1.0, 1.0, 1.0, 1.0, 1.0, 1.0, 1.0, 1.0, 1.0, 1.0, 1.0, 1.0, 1.0, 1.0, 1.0, 1.0, 1.0, 1.0, 1.0, 1.0, 1.0, 1.0, 1.0, 1.0, 1.0, 1.0, 1.0, 1.0, 1.0, 1.0, 1.0, 1.0, 1.0, 1.0, 1.0, 1.0, 1.0, 1.0, 1.0, 1.0, 1.0, 1.0, 1.0, 1.0, 1.0, 1.0, 1.0, 1.0, 1.0, 1.0, 1.0, 1.0, 1.0, 1.0, 1.0, 1.0, 1.0, 1.0, 1.0, 1.0, 1.0, 1.0, 1.0, 1.0, 1.0, 1.0, 1.0, 1.0, 1.0, 1.0, 1.0, 1.0, 1.0, 1.0, 1.0, 1.0, 1.0, 1.0, 1.0, 1.0, 1.0, 1.0, 1.0, 1.0, 1.0, 1.0, 1.0, 1.0, 1.0, 1.0, 1.0, 1.0, 1.0, 1.0, 1.0, 1.0, 1.0, 1.0, 1.0, 1.0, 1.0, 1.0, 1.0, 1.0, 1.0, 1.0, 1.0, 1.0, 1.0, 1.0, 1.0, 1.0, 1.0, 1.0, 1.0, 1.0, 1.0, 1.0, 1.0, 1.0, 1.0, 1.0, 1.0, 1.0, 1.0, 1.0, 1.0, 1.0, 1.0, 1.0, 1.0, 1.0, 1.0, 1.0, 1.0, 1.0, 1.0, 1.0, 1.0, 1.0, 1.0, 1.0, 1.0, 1.0, 1.0, 1.0, 1.0, 1.0, 1.0, 1.0, 1.0, 1.0, 1.0, 1.0, 1.0, 1.0, 1.0, 1.0, 1.0, 1.0, 1.0, 1.0, 1.0, 1.0, 1.0, 1.0, 1.0, 1.0, 1.0, 1.0, 1.0, 1.0, 1.0, 1.0, 1.0, 1.0, 1.0, 1.0, 1.0, 1.0, 1.0, 1.0, 1.0, 1.0, 1.0, 1.0, 1.0, 1.0, 1.0, 1.0, 1.0, 1.0, 1.0, 1.0, 1.0, 1.0, 1.0, 1.0, 1.0, 1.0, 1.0, 1.0, 1.0, 1.0, 1.0, 1.0, 1.0, 1.0, 1.0, 1.0, 1.0, 1.0, 1.0, 1.0, 1.0, 1.0, 1.0, 1.0, 1.0, 1.0, 1.0, 1.0, 1.0, 1.0, 1.0, 1.0, 1.0, 1.0, 1.0, 1.0, 1.0, 1.0, 1.0, 1.0, 1.0, 1.0, 1.0, 1.0, 1.0, 1.0, 1.0, 1.0, 1.0, 1.0, 1.0, 1.0, 1.0, 1.0, 1.0, 1.0, 1.0, 1.0, 1.0, 1.0, 1.0, 1.0, 1.0, 1.0, 1.0, 1.0, 1.0, 1.0, 1.0, 1.0, 1.0, 1.0, 1.0, 1.0, 1.0, 1.0, 1.0, 1.0, 1.0, 1.0, 1.0, 1.0, 1.0, 1.0, 1.0, 1.0, 1.0, 1.0, 1.0, 1.0, 1.0, 1.0, 1.0, 1.0, 1.0, 1.0, 1.0, 1.0, 1.0, 1.0, 1.0, 1.0, 1.0, 1.0, 1.0, 1.0, 1.0, 1.0, 1.0, 1.0, 1.0, 1.0, 1.0, 1.0, 1.0, 1.0, 1.0, 1.0, 1.0, 1.0, 1.0, 1.0, 1.0, 1.0, 1.0, 1.0, 1.0, 1.0, 1.0, 1.0, 1.0, 1.0, 1.0, 1.0, 1.0, 1.0, 1.0, 1.0, 1.0, 1.0, 1.0, 1.0, 1.0, 1.0, 1.0, 1.0, 1.0, 1.0, 1.0, 1.0, 1.0, 1.0, 1.0, 1.0, 1.0, 1.0, 1.0, 1.0, 1.0, 1.0, 1.0, 1.0, 1.0, 1.0, 1.0, 1.0, 1.0, 1.0, 1.0, 1.0, 1.0, 1.0, 1.0, 1.0, 1.0, 1.0, 1.0, 1.0, 1.0, 1.0, 1.0, 1.0, 1.0, 1.0, 1.0, 1.0, 1.0, 1.0, 1.0, 1.0, 1.0, 1.0, 1.0, 1.0, 1.0, 1.0, 1.0, 1.0, 1.0, 1.0, 1.0, 1.0, 1.0, 1.0, 1.0, 1.0, 1.0, 1.0, 1.0, 1.0, 1.0, 1.0, 1.0, 1.0, 1.0, 1.0, 1.0, 1.0, 1.0, 1.0, 1.0, 1.0, 1.0, 1.0, 1.0, 1.0, 1.0, 1.0, 1.0, 1.0, 1.0, 1.0, 1.0, 1.0, 1.0, 1.0, 1.0, 1.0, 1.0, 1.0, 1.0, 1.0, 1.0, 1.0, 1.0, 1.0, 1.0, 1.0, 1.0, 1.0, 1.0, 1.0, 1.0, 1.0, 1.0, 1.0, 1.0, 1.0, 1.0, 1.0, 1.0, 1.0, 1.0, 1.0, 1.0, 1.0, 1.0, 1.0, 1.0, 1.0, 1.0, 1.0, 1.0, 1.0, 1.0, 1.0, 1.0, 1.0, 1.0, 1.0, 1.0, 1.0, 1.0, 1.0, 1.0, 1.0, 1.0, 1.0, 1.0, 1.0, 1.0, 1.0, 1.0, 1.0, 1.0, 1.0, 1.0, 1.0, 1.0, 1.0, 1.0, 1.0, 1.0, 1.0, 1.0, 1.0, 1.0, 1.0, 1.0, 1.0, 1.0, 1.0, 1.0, 1.0, 1.0, 1.0, 1.0, 1.0, 1.0, 1.0, 1.0, 1.0, 1.0, 1.0, 1.0, 1.0, 1.0, 1.0, 1.0, 1.0, 1.0, 1.0, 1.0, 1.0, 1.0, 1.0, 1.0, 1.0, 1.0, 1.0, 1.0, 1.0, 1.0, 1.0, 1.0, 1.0, 1.0, 1.0, 1.0, 1.0, 1.0, 1.0, 1.0, 1.0, 1.0, 1.0, 1.0, 1.0, 1.0, 1.0, 1.0, 1.0, 1.0, 1.0, 1.0, 1.0, 1.0, 1.0, 1.0, 1.0, 1.0, 1.0, 1.0, 1.0, 1.0, 1.0, 1.0, 1.0, 1.0, 1.0, 1.0, 1.0, 1.0, 1.0, 1.0, 1.0, 1.0, 1.0, 1.0, 1.0, 1.0, 1.0, 1.0, 1.0, 1.0, 1.0, 1.0, 1.0, 1.0, 1.0, 1.0, 1.0, 1.0, 1.0, 1.0, 1.0, 1.0, 1.0, 1.0, 1.0, 1.0, 1.0, 1.0, 1.0, 1.0, 1.0, 1.0, 1.0, 1.0, 1.0, 1.0, 1.0, 1.0, 1.0, 1.0, 1.0, 1.0, 1.0, 1.0, 1.0, 1.0, 1.0, 1.0, 1.0, 1.0, 1.0, 1.0, 1.0, 1.0, 1.0, 1.0, 1.0, 1.0, 1.0, 1.0, 1.0, 1.0, 1.0, 1.0, 1.0, 1.0, 1.0, 1.0, 1.0, 1.0, 1.0, 1.0, 1.0, 1.0, 1.0, 1.0, 1.0, 1.0, 1.0, 1.0, 1.0, 1.0, 1.0, 1.0, 1.0, 1.0, 1.0, 1.0, 1.0, 1.0, 1.0, 1.0, 1.0, 1.0, 1.0, 1.0, 1.0, 1.0, 1.0, 1.0, 1.0, 1.0, 1.0, 1.0, 1.0, 1.0, 1.0, 1.0, 1.0, 1.0, 1.0, 1.0, 1.0, 1.0, 1.0, 1.0, 1.0, 1.0, 1.0, 1.0, 1.0, 1.0, 1.0, 1.0, 1.0, 1.0, 1.0, 1.0, 1.0, 1.0, 1.0, 1.0, 1.0, 1.0, 1.0, 1.0, 1.0, 1.0, 1.0, 1.0, 1.0, 1.0, 1.0, 1.0, 1.0, 1.0, 1.0, 1.0, 1.0, 1.0, 1.0, 1.0, 1.0, 1.0, 1.0, 1.0, 1.0, 1.0, 1.0, 1.0, 1.0, 1.0, 1.0, 1.0, 1.0, 1.0, 1.0, 1.0, 1.0, 1.0, 1.0, 1.0, 1.0, 1.0, 1.0, 1.0, 1.0, 1.0, 1.0, 1.0, 1.0, 1.0, 1.0, 1.0, 1.0, 1.0, 1.0, 1.0, 1.0, 1.0, 1.0, 1.0, 1.0, 1.0, 1.0, 1.0, 1.0, 1.0, 1.0, 1.0, 1.0, 1.0, 1.0, 1.0, 1.0, 1.0, 1.0, 1.0, 1.0, 1.0, 1.0, 1.0, 1.0, 1.0, 1.0, 1.0, 1.0, 1.0, 1.0, 1.0, 1.0, 1.0, 1.0, 1.0, 1.0, 1.0, 1.0, 1.0, 1.0, 1.0, 1.0, 1.0, 1.0, 1.0, 1.0, 1.0, 1.0, 1.0, 1.0, 1.0, 1.0, 1.0, 1.0, 1.0, 1.0, 1.0, 1.0, 1.0, 1.0, 1.0, 1.0, 1.0, 1.0, 1.0, 1.0, 1.0, 1.0, 1.0, 1.0, 1.0, 1.0, 1.0, 1.0, 1.0, 1.0, 1.0, 1.0, 1.0, 1.0, 1.0, 1.0, 1.0, 1.0, 1.0, 1.0, 1.0, 1.0, 1.0, 1.0, 1.0, 1.0, 1.0, 1.0, 1.0, 1.0, 1.0, 1.0, 1.0, 1.0, 1.0, 1.0, 1.0, 1.0, 1.0, 1.0, 1.0, 1.0, 1.0, 1.0, 1.0, 1.0, 1.0, 1.0, 1.0, 1.0, 1.0, 1.0, 1.0, 1.0, 1.0, 1.0, 1.0, 1.0, 1.0, 1.0, 1.0, 1.0, 1.0, 1.0, 1.0, 1.0, 1.0, 1.0, 1.0, 1.0, 1.0, 1.0, 1.0, 1.0, 1.0, 1.0, 1.0, 1.0, 1.0, 1.0, 1.0, 1.0, 1.0, 1.0, 1.0, 1.0, 1.0, 1.0, 1.0, 1.0, 1.0, 1.0, 1.0, 1.0, 1.0, 1.0, 1.0, 1.0, 1.0, 1.0, 1.0, 1.0, 1.0, 1.0, 1.0, 1.0, 1.0, 1.0, 1.0, 1.0, 1.0, 1.0, 1.0, 1.0, 1.0, 1.0, 1.0, 1.0, 1.0, 1.0, 1.0, 1.0, 1.0, 1.0, 1.0, 1.0, 1.0, 1.0, 1.0, 1.0, 1.0, 1.0, 1.0, 1.0, 1.0, 1.0, 1.0, 1.0, 1.0, 1.0, 1.0, 1.0, 1.0, 1.0, 1.0, 1.0, 1.0, 1.0, 1.0, 1.0, 1.0, 1.0, 1.0, 1.0, 1.0, 1.0, 1.0, 1.0, 1.0, 1.0, 1.0, 1.0, 1.0, 1.0, 1.0, 1.0, 1.0, 1.0, 1.0, 1.0, 1.0, 1.0, 1.0, 1.0, 1.0, 1.0, 1.0, 1.0, 1.0, 1.0, 1.0, 1.0, 1.0, 1.0, 1.0, 1.0, 1.0, 1.0, 1.0, 1.0, 1.0, 1.0, 1.0, 1.0, 1.0, 1.0, 1.0, 1.0, 1.0, 1.0, 1.0, 1.0, 1.0, 1.0, 1.0, 1.0, 1.0, 1.0, 1.0, 1.0, 1.0, 1.0, 1.0, 1.0, 1.0, 1.0, 1.0, 1.0, 1.0, 1.0, 1.0, 1.0, 1.0, 1.0, 1.0, 1.0, 1.0, 1.0, 1.0, 1.0, 1.0, 1.0, 1.0, 1.0, 1.0, 1.0, 1.0, 1.0, 1.0, 1.0, 1.0, 1.0, 1.0, 1.0, 1.0, 1.0, 1.0, 1.0, 1.0, 1.0, 1.0, 1.0, 1.0, 1.0, 1.0, 1.0, 1.0, 1.0, 1.0, 1.0, 1.0, 1.0, 1.0, 1.0, 1.0, 1.0, 1.0, 1.0, 1.0, 1.0, 1.0, 1.0, 1.0, 1.0, 1.0, 1.0, 1.0, 1.0, 1.0, 1.0, 1.0, 1.0, 1.0, 1.0, 1.0, 1.0, 1.0, 1.0, 1.0, 1.0, 1.0, 1.0, 1.0, 1.0, 1.0, 1.0, 1.0, 1.0, 1.0, 1.0, 1.0, 1.0, 1.0, 1.0, 1.0, 1.0, 1.0, 1.0, 1.0, 1.0, 1.0, 1.0, 1.0, 1.0, 1.0, 1.0, 1.0, 1.0, 1.0, 1.0, 1.0, 1.0, 1.0, 1.0, 1.0, 1.0, 1.0, 1.0, 1.0, 1.0, 1.0, 1.0, 1.0, 1.0, 1.0, 1.0, 1.0, 1.0, 1.0, 1.0, 1.0, 1.0, 1.0, 1.0, 1.0, 1.0, 1.0, 1.0, 1.0, 1.0, 1.0, 1.0, 1.0, 1.0, 1.0, 1.0, 1.0, 1.0, 1.0, 1.0, 1.0, 1.0, 1.0, 1.0, 1.0, 1.0, 1.0, 1.0, 1.0, 1.0, 1.0, 1.0, 1.0, 1.0, 1.0, 1.0, 1.0, 1.0, 1.0, 1.0, 1.0, 1.0, 1.0, 1.0, 1.0, 1.0, 1.0, 1.0, 1.0, 1.0, 1.0, 1.0, 1.0, 1.0, 1.0, 1.0, 1.0, 1.0, 1.0, 1.0, 1.0, 1.0, 1.0, 1.0, 1.0, 1.0, 1.0, 1.0, 1.0, 1.0, 1.0, 1.0, 1.0, 1.0, 1.0, 1.0, 1.0, 1.0, 1.0, 1.0, 1.0, 1.0, 1.0, 1.0, 1.0, 1.0, 1.0, 1.0, 1.0, 1.0, 1.0, 1.0, 1.0, 1.0, 1.0, 1.0, 1.0, 1.0, 1.0, 1.0, 1.0, 1.0, 1.0, 1.0, 1.0, 1.0, 1.0, 1.0, 1.0, 1.0, 1.0, 1.0, 1.0, 1.0, 1.0, 1.0, 1.0, 1.0, 1.0, 1.0, 1.0, 1.0, 1.0, 1.0, 1.0, 1.0, 1.0, 1.0, 1.0, 1.0, 1.0, 1.0, 1.0, 1.0, 1.0, 1.0, 1.0, 1.0, 1.0, 1.0, 1.0, 1.0, 1.0, 1.0, 1.0, 1.0, 1.0, 1.0, 1.0, 1.0, 1.0, 1.0, 1.0, 1.0, 1.0, 1.0, 1.0, 1.0, 1.0, 1.0, 1.0, 1.0, 1.0, 1.0, 1.0, 1.0, 1.0, 1.0, 1.0, 1.0, 1.0, 1.0, 1.0, 1.0, 1.0, 1.0, 1.0, 1.0, 1.0, 1.0, 1.0, 1.0, 1.0, 1.0, 1.0, 1.0, 1.0, 1.0, 1.0, 1.0, 1.0, 1.0, 1.0, 1.0, 1.0, 1.0, 1.0, 1.0, 1.0, 1.0, 1.0, 1.0, 1.0, 1.0, 1.0, 1.0, 1.0, 1.0, 1.0, 1.0, 1.0, 1.0, 1.0, 1.0, 1.0, 1.0, 1.0, 1.0, 1.0, 1.0, 1.0, 1.0, 1.0, 1.0, 1.0, 1.0, 1.0, 1.0, 1.0, 1.0, 1.0, 1.0, 1.0, 1.0, 1.0, 1.0, 1.0, 1.0, 1.0, 1.0, 1.0, 1.0, 1.0, 1.0, 1.0, 1.0, 1.0, 1.0, 1.0, 1.0, 1.0, 1.0, 1.0, 1.0, 1.0, 1.0, 1.0, 1.0, 1.0, 1.0, 1.0, 1.0, 1.0, 1.0, 1.0, 1.0, 1.0, 1.0, 1.0, 1.0, 1.0, 1.0, 1.0, 1.0, 1.0, 1.0, 1.0, 1.0, 1.0, 1.0, 1.0, 1.0, 1.0, 1.0, 1.0, 1.0, 1.0, 1.0, 1.0, 1.0, 1.0, 1.0, 1.0, 1.0, 1.0, 1.0, 1.0, 1.0, 1.0, 1.0, 1.0, 1.0, 1.0, 1.0, 1.0, 1.0, 1.0, 1.0, 1.0, 1.0, 1.0, 1.0, 1.0, 1.0, 1.0, 1.0, 1.0, 1.0, 1.0, 1.0, 1.0, 1.0, 1.0, 1.0, 1.0, 1.0, 1.0, 1.0, 1.0, 1.0, 1.0, 1.0, 1.0, 1.0, 1.0, 1.0, 1.0, 1.0, 1.0, 1.0, 1.0, 1.0, 1.0, 1.0, 1.0, 1.0, 1.0, 1.0, 1.0, 1.0, 1.0, 1.0, 1.0, 1.0, 1.0, 1.0, 1.0, 1.0, 1.0, 1.0, 1.0, 1.0, 1.0, 1.0, 1.0, 1.0, 1.0, 1.0, 1.0, 1.0, 1.0, 1.0, 1.0, 1.0, 1.0, 1.0, 1.0, 1.0, 1.0, 1.0, 1.0, 1.0, 1.0, 1.0, 1.0, 1.0, 1.0, 1.0, 1.0, 1.0, 1.0, 1.0, 1.0, 1.0, 1.0, 1.0, 1.0, 1.0, 1.0, 1.0, 1.0, 1.0, 1.0, 1.0, 1.0, 1.0, 1.0, 1.0, 1.0, 1.0, 1.0, 1.0, 1.0, 1.0, 1.0, 1.0, 1.0, 1.0, 1.0, 1.0, 1.0, 1.0, 1.0, 1.0, 1.0, 1.0, 1.0, 1.0, 1.0, 1.0, 1.0, 1.0, 1.0, 1.0, 1.0, 1.0, 1.0, 1.0, 1.0, 1.0, 1.0, 1.0, 1.0, 1.0, 1.0, 1.0, 1.0, 1.0, 1.0, 1.0, 1.0, 1.0, 1.0, 1.0, 1.0, 1.0, 1.0, 1.0, 1.0, 1.0, 1.0, 1.0, 1.0, 1.0, 1.0, 1.0, 1.0, 1.0, 1.0, 1.0, 1.0, 1.0, 1.0, 1.0, 1.0, 1.0, 1.0, 1.0, 1.0, 1.0, 1.0, 1.0, 1.0, 1.0, 1.0, 1.0, 1.0, 1.0, 1.0, 1.0, 1.0, 1.0, 1.0, 1.0, 1.0, 1.0, 1.0, 1.0, 1.0, 1.0, 1.0, 1.0, 1.0, 1.0, 1.0, 1.0, 1.0, 1.0, 1.0, 1.0, 1.0, 1.0, 1.0, 1.0, 1.0, 1.0, 1.0, 1.0, 1.0, 1.0, 1.0, 1.0, 1.0, 1.0, 1.0, 1.0, 1.0, 1.0, 1.0, 1.0, 1.0, 1.0, 1.0, 1.0, 1.0, 1.0, 1.0, 1.0, 1.0, 1.0, 1.0, 1.0, 1.0, 1.0, 1.0, 1.0, 1.0, 1.0, 1.0, 1.0, 1.0, 1.0, 1.0, 1.0, 1.0, 1.0, 1.0, 1.0, 1.0, 1.0, 1.0, 1.0, 1.0, 1.0, 1.0, 1.0, 1.0, 1.0, 1.0, 1.0, 1.0, 1.0, 1.0, 1.0, 1.0, 1.0, 1.0, 1.0, 1.0, 1.0, 1.0, 1.0, 1.0, 1.0, 1.0, 1.0, 1.0, 1.0, 1.0, 1.0, 1.0, 1.0, 1.0, 1.0, 1.0, 1.0, 1.0, 1.0, 1.0, 1.0, 1.0, 1.0, 1.0, 1.0, 1.0, 1.0, 1.0, 1.0, 1.0, 1.0, 1.0, 1.0, 1.0, 1.0, 1.0, 1.0, 1.0, 1.0, 1.0, 1.0, 1.0, 1.0, 1.0, 1.0, 1.0, 1.0, 1.0, 1.0, 1.0, 1.0, 1.0, 1.0, 1.0, 1.0, 1.0, 1.0, 1.0, 1.0, 1.0, 1.0, 1.0, 1.0, 1.0, 1.0, 1.0, 1.0, 1.0, 1.0, 1.0, 1.0, 1.0, 1.0, 1.0, 1.0, 1.0, 1.0, 1.0, 1.0, 1.0, 1.0, 1.0, 1.0, 1.0, 1.0, 1.0, 1.0, 1.0, 1.0, 1.0, 1.0, 1.0, 1.0, 1.0, 1.0, 1.0, 1.0, 1.0, 1.0, 1.0, 1.0, 1.0, 1.0, 1.0, 1.0, 1.0, 1.0, 1.0, 1.0, 1.0, 1.0, 1.0, 1.0, 1.0, 1.0, 1.0, 1.0, 1.0, 1.0, 1.0, 1.0, 1.0, 1.0, 1.0, 1.0, 1.0, 1.0, 1.0, 1.0, 1.0, 1.0, 1.0, 1.0, 1.0, 1.0, 1.0, 1.0, 1.0, 1.0, 1.0, 1.0, 1.0, 1.0, 1.0, 1.0, 1.0, 1.0, 1.0, 1.0, 1.0, 1.0, 1.0, 1.0, 1.0, 1.0, 1.0, 1.0, 1.0, 1.0, 1.0, 1.0, 1.0, 1.0, 1.0, 1.0, 1.0, 1.0, 1.0, 1.0, 1.0, 1.0, 1.0, 1.0, 1.0, 1.0, 1.0, 1.0, 1.0, 1.0, 1.0, 1.0, 1.0, 1.0, 1.0, 1.0, 1.0, 1.0, 1.0, 1.0, 1.0, 1.0, 1.0, 1.0, 1.0, 1.0, 1.0, 1.0, 1.0, 1.0, 1.0, 1.0, 1.0, 1.0, 1.0, 1.0, 1.0, 1.0, 1.0, 1.0, 1.0, 1.0, 1.0, 1.0, 1.0, 1.0, 1.0, 1.0, 1.0, 1.0, 1.0, 1.0, 1.0, 1.0, 1.0, 1.0, 1.0, 1.0, 1.0, 1.0, 1.0, 1.0, 1.0, 1.0, 1.0, 1.0, 1.0, 1.0, 1.0, 1.0, 1.0, 1.0, 1.0, 1.0, 1.0, 1.0, 1.0, 1.0, 1.0, 1.0, 1.0, 1.0, 1.0, 1.0, 1.0, 1.0, 1.0, 1.0, 1.0, 1.0, 1.0, 1.0, 1.0, 1.0, 1.0, 1.0, 1.0, 1.0, 1.0, 1.0, 1.0, 1.0, 1.0, 1.0, 1.0, 1.0, 1.0, 1.0, 1.0, 1.0, 1.0, 1.0, 1.0, 1.0, 1.0, 1.0, 1.0, 1.0, 1.0, 1.0, 1.0, 1.0, 1.0, 1.0, 1.0, 1.0, 1.0, 1.0, 1.0, 1.0, 1.0, 1.0, 1.0, 1.0, 1.0, 1.0, 1.0, 1.0, 1.0, 1.0, 1.0, 1.0, 1.0, 1.0, 1.0, 1.0, 1.0, 1.0, 1.0, 1.0, 1.0, 1.0, 1.0, 1.0, 1.0, 1.0, 1.0, 1.0, 1.0, 1.0, 1.0, 1.0, 1.0, 1.0, 1.0, 1.0, 1.0, 1.0, 1.0, 1.0, 1.0, 1.0, 1.0, 1.0, 1.0, 1.0, 1.0, 1.0, 1.0, 1.0, 1.0, 1.0, 1.0, 1.0, 1.0, 1.0, 1.0, 1.0, 1.0, 1.0, 1.0, 1.0, 1.0, 1.0, 1.0, 1.0, 1.0, 1.0, 1.0, 1.0, 1.0, 1.0, 1.0, 1.0, 1.0, 1.0, 1.0, 1.0, 1.0, 1.0, 1.0, 1.0, 1.0, 1.0, 1.0, 1.0, 1.0, 1.0, 1.0, 1.0, 1.0, 1.0, 1.0, 1.0, 1.0, 1.0, 1.0, 1.0, 1.0, 1.0, 1.0, 1.0, 1.0, 1.0, 1.0, 1.0, 1.0, 1.0, 1.0, 1.0, 1.0, 1.0, 1.0, 1.0, 1.0, 1.0, 1.0, 1.0, 1.0, 1.0, 1.0, 1.0, 1.0, 1.0, 1.0, 1.0, 1.0, 1.0, 1.0, 1.0, 1.0, 1.0, 1.0, 1.0, 1.0, 1.0, 1.0, 1.0, 1.0, 1.0, 1.0, 1.0, 1.0, 1.0, 1.0, 1.0, 1.0, 1.0, 1.0, 1.0, 1.0, 1.0, 1.0, 1.0, 1.0, 1.0, 1.0, 1.0, 1.0, 1.0, 1.0, 1.0, 1.0, 1.0, 1.0, 1.0, 1.0, 1.0, 1.0, 1.0, 1.0, 1.0, 1.0, 1.0, 1.0, 1.0, 1.0, 1.0, 1.0, 1.0, 1.0, 1.0, 1.0, 1.0, 1.0, 1.0, 1.0, 1.0, 1.0, 1.0, 1.0, 1.0, 1.0, 1.0, 1.0, 1.0, 1.0, 1.0, 1.0, 1.0, 1.0, 1.0, 1.0, 1.0, 1.0, 1.0, 1.0, 1.0, 1.0, 1.0, 1.0, 1.0, 1.0, 1.0, 1.0, 1.0, 1.0, 1.0, 1.0, 1.0, 1.0, 1.0, 1.0, 1.0, 1.0, 1.0, 1.0, 1.0, 1.0, 1.0, 1.0, 1.0, 1.0, 1.0, 1.0, 1.0, 1.0, 1.0, 1.0, 1.0, 1.0, 1.0, 1.0, 1.0, 1.0, 1.0, 1.0, 1.0, 1.0, 1.0, 1.0, 1.0, 1.0, 1.0, 1.0, 1.0, 1.0, 1.0, 1.0, 1.0, 1.0, 1.0, 1.0, 1.0, 1.0, 1.0, 1.0, 1.0, 1.0, 1.0, 1.0, 1.0, 1.0, 1.0, 1.0, 1.0, 1.0, 1.0, 1.0, 1.0, 1.0, 1.0, 1.0, 1.0, 1.0, 1.0, 1.0, 1.0, 1.0, 1.0, 1.0, 1.0, 1.0, 1.0, 1.0, 1.0, 1.0, 1.0, 1.0, 1.0, 1.0, 1.0, 1.0, 1.0, 1.0, 1.0, 1.0, 1.0, 1.0, 1.0, 1.0, 1.0, 1.0, 1.0, 1.0, 1.0, 1.0, 1.0, 1.0, 1.0, 1.0, 1.0, 1.0, 1.0, 1.0, 1.0, 1.0, 1.0, 1.0, 1.0, 1.0, 1.0, 1.0, 1.0, 1.0, 1.0, 1.0, 1.0, 1.0, 1.0, 1.0, 1.0, 1.0, 1.0, 1.0, 1.0, 1.0, 1.0, 1.0, 1.0, 1.0, 1.0, 1.0, 1.0, 1.0, 1.0, 1.0, 1.0, 1.0, 1.0, 1.0, 1.0, 1.0, 1.0, 1.0, 1.0])
me_cube.materials.append(mat_material)
me_cube.use_remesh_preserve_volume = False
me_cube.use_remesh_preserve_attributes = False
me_cube.use_mirror_vertex_groups = False
me_cube.update()

# ---- curves / text
txt_text_001 = bpy.data.curves.new('Text.001', 'FONT')
txt_text_001.dimensions = '2D'
txt_text_001.body = 'z'
txt_text_001.use_path_clamp = True
txt_text_001.bevel_resolution = 10
txt_text_001.extrude = 0.1
txt_text_001.bevel_depth = 0.01

# ---- objects
ob_text = bpy.data.objects.new('Text', txt_text_001)
ob_lamp_007 = bpy.data.objects.new('Lamp.007', light_lamp_007)
ob_lamp_006 = bpy.data.objects.new('Lamp.006', light_lamp_006)
ob_lamp_005 = bpy.data.objects.new('Lamp.005', light_lamp_005)
ob_lamp_004 = bpy.data.objects.new('Lamp.004', light_lamp_004)
ob_lamp_003 = bpy.data.objects.new('Lamp.003', light_lamp_003)
ob_lamp_002 = bpy.data.objects.new('Lamp.002', light_lamp_002)
ob_lamp_001 = bpy.data.objects.new('Lamp.001', light_lamp_001)
ob_cube = bpy.data.objects.new('Cube', me_cube)
ob_lamp = bpy.data.objects.new('Lamp', light_lamp)
ob_camera = bpy.data.objects.new('Camera', cam_camera)

# ---- transforms, parenting, visibility, modifiers, constraints
ob_text.location = (-0.1977, 8.339, 0.09122)
ob_text.rotation_euler = (1.571, 0.0, 0.0)
ob_text.lineart.crease_threshold = 0.0
ob_lamp_007.location = (8.044, -1.349, -9.995)
ob_lamp_007.rotation_euler = (0.6503, 0.05522, 1.866)
ob_lamp_007.lock_rotations_4d = False
ob_lamp_007.empty_display_type = 'ARROWS'
ob_lamp_007.color = (0.0, 0.0, 0.0, 0.0)
ob_lamp_007.lineart.crease_threshold = 0.0
ob_lamp_006.location = (-2.34, 10.28, -887.4)
ob_lamp_006.rotation_euler = (0.6503, 0.05522, 1.866)
ob_lamp_006.lock_rotations_4d = False
ob_lamp_006.empty_display_type = 'ARROWS'
ob_lamp_006.color = (0.0, 0.0, 0.0, 0.0)
ob_lamp_006.lineart.crease_threshold = 0.0
ob_lamp_005.location = (-9.441, 31.48, -1.795)
ob_lamp_005.rotation_euler = (0.6503, 0.05522, 1.866)
ob_lamp_005.lock_rotations_4d = False
ob_lamp_005.empty_display_type = 'ARROWS'
ob_lamp_005.color = (0.0, 0.0, 0.0, 0.0)
ob_lamp_005.lineart.crease_threshold = 0.0
ob_lamp_004.location = (14.37, -15.48, -12.43)
ob_lamp_004.rotation_euler = (0.6503, 0.05522, 1.866)
ob_lamp_004.lock_rotations_4d = False
ob_lamp_004.empty_display_type = 'ARROWS'
ob_lamp_004.color = (0.0, 0.0, 0.0, 0.0)
ob_lamp_004.lineart.crease_threshold = 0.0
ob_lamp_003.location = (14.63, 6.573, 9.121)
ob_lamp_003.rotation_euler = (0.6503, 0.05522, 1.866)
ob_lamp_003.lock_rotations_4d = False
ob_lamp_003.empty_display_type = 'ARROWS'
ob_lamp_003.color = (0.0, 0.0, 0.0, 0.0)
ob_lamp_003.lineart.crease_threshold = 0.0
ob_lamp_002.location = (-10.63, 0.2498, 5.463)
ob_lamp_002.rotation_euler = (0.6503, 0.05522, 1.866)
ob_lamp_002.lock_rotations_4d = False
ob_lamp_002.empty_display_type = 'ARROWS'
ob_lamp_002.color = (0.0, 0.0, 0.0, 0.0)
ob_lamp_002.lineart.crease_threshold = 0.0
ob_lamp_001.location = (-0.09017, -11.33, -1.219)
ob_lamp_001.rotation_euler = (0.6503, 0.05522, 1.866)
ob_lamp_001.lock_rotations_4d = False
ob_lamp_001.empty_display_type = 'ARROWS'
ob_lamp_001.color = (0.0, 0.0, 0.0, 0.0)
ob_lamp_001.lineart.crease_threshold = 0.0
ob_cube.location = (0.0, 0.0, 0.0)
ob_cube.scale = (8.0, 0.008, 0.008)
ob_cube.lock_rotations_4d = False
ob_cube.empty_display_type = 'ARROWS'
ob_cube.lineart.crease_threshold = 0.0
ob_lamp.location = (4.076, 1.005, 5.904)
ob_lamp.rotation_euler = (0.6503, 0.05522, 1.866)
ob_lamp.lock_rotations_4d = False
ob_lamp.empty_display_type = 'ARROWS'
ob_lamp.color = (0.0, 0.0, 0.0, 0.0)
ob_lamp.lineart.crease_threshold = 0.0
ob_camera.location = (7.481, -6.508, 5.344)
ob_camera.rotation_euler = (1.109, 0.0, 0.8149)
ob_camera.lock_rotations_4d = False
ob_camera.empty_display_type = 'ARROWS'
ob_camera.color = (0.0, 0.0, 0.0, 0.0)
ob_camera.display_type = 'WIRE'
ob_camera.lineart.crease_threshold = 0.0

# ---- collection membership
col_collection_1.objects.link(ob_text)
col_collection_1.objects.link(ob_lamp_007)
col_collection_1.objects.link(ob_lamp_006)
col_collection_1.objects.link(ob_lamp_005)
col_collection_1.objects.link(ob_lamp_004)
col_collection_1.objects.link(ob_lamp_003)
col_collection_1.objects.link(ob_lamp_002)
col_collection_1.objects.link(ob_lamp_001)
col_collection_1.objects.link(ob_cube)
col_collection_1.objects.link(ob_lamp)
col_collection_1.objects.link(ob_camera)

# ---- scene / render settings (as saved in the file)
scene.camera = ob_camera
scene.frame_start = 1; scene.frame_end = 250; scene.frame_set(0)
scene.render.engine = 'BLENDER_EEVEE_NEXT'
scene.render.resolution_percentage = 50
scene.render.dither_intensity = 0.0
scene.cycles.use_denoising = False
scene.cycles.samples = 128
scene.cycles.sampling_pattern = 'TABULATED_SOBOL'
scene.cycles.use_adaptive_sampling = False
scene.cycles.use_light_tree = False
scene.cycles.blur_glossy = 0.0
scene.cycles.sample_clamp_indirect = 0.0
scene.view_settings.view_transform = 'Standard'
bpy.context.view_layer.update()
